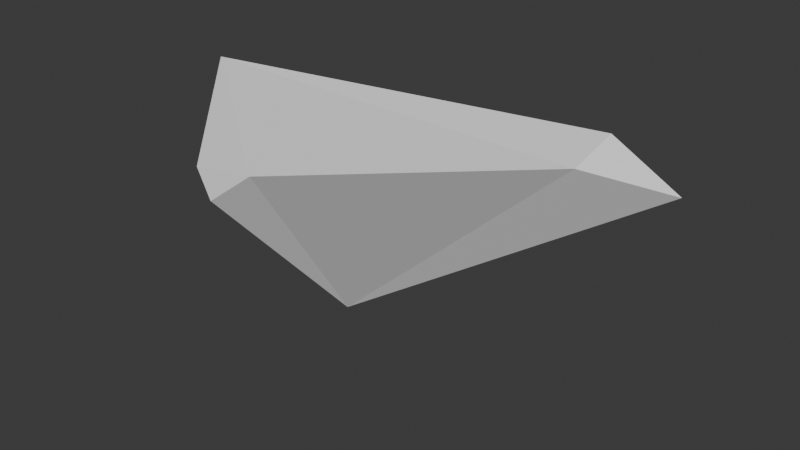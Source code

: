 # Source: shard.blend  (saved by Blender 4.0.36; exported with 4.5.12 LTS)
import bpy
from mathutils import Matrix  # noqa: F401  (used for matrix-valued properties, if any)

bpy.ops.wm.read_factory_settings(use_empty=True)
scene = bpy.context.scene
scene.name = 'Scene'

# ---- collections
col_collection = bpy.data.collections.new('Collection'); scene.collection.children.link(col_collection)

# ---- world
world_world = bpy.data.worlds.new('World'); scene.world = world_world
world_world.use_nodes = True; world_world.node_tree.nodes.clear()
_N = world_world.node_tree.nodes; _L = world_world.node_tree.links
n0 = _N.new('ShaderNodeOutputWorld'); n0.name = 'World Output'; n0.location = (300, 300)
n1 = _N.new('ShaderNodeBackground'); n1.name = 'Background'; n1.location = (10, 300)
n1.inputs[0].default_value = (0.05088, 0.05088, 0.05088, 1.0)
_L.new(n1.outputs[0], n0.inputs[0])
n0.is_active_output = True
world_world.color = (0.05088, 0.05088, 0.05088)
world_world.use_sun_shadow = False
world_world.sun_shadow_jitter_overblur = 0.0

# ---- meshes
me_cone_001 = bpy.data.meshes.new('Cone.001')
me_cone_001.from_pydata([(6.098, -0.08284, -3.324), (-3.311, -0.1545, -3.31), (-0.2644, -0.1545, 0.9324), (-0.1204, 2.188, -2.622), (-0.9401, 2.336, -1.993), (-1.461, 2.136, -2.395), (4.734, 0.509, -3.574), (2.672, -1.096, -2.812), (4.933, -0.08284, -3.967), (0.8429, -1.734, -2.31), (0.1524, -1.512, -1.517), (-0.5642, -1.512, -2.427)], [], [(4, 2, 0, 6, 3), (10, 2, 1, 11), (1, 2, 4, 5), (8, 1, 5, 3, 6), (4, 3, 5), (0, 8, 6), (0, 7, 8), (7, 9, 11, 1, 8), (9, 10, 11), (0, 2, 10, 9, 7)])
_uv = me_cone_001.uv_layers.new(name='UVMap')
_uv.uv.foreach_set('vector', [0.25, 0.37, 0.25, 0.25, 0.49, 0.25, 0.43, 0.31, 0.37, 0.37, 0.25, 0.13, 0.25, 0.25, 0.01, 0.25, 0.13, 0.13, 0.01, 0.25, 0.25, 0.25, 0.25, 0.37, 0.13, 0.37, 0.75, 0.25, 0.51, 0.25, 0.63, 0.37, 0.87, 0.37, 0.93, 0.31, 0.0, 0.0, 0.0, 0.0, 0.0, 0.0, 0.99, 0.25, 0.75, 0.25, 0.93, 0.31, 0.99, 0.25, 0.87, 0.13, 0.75, 0.25, 0.87, 0.13, 0.81, 0.07, 0.63, 0.13, 0.51, 0.25, 0.75, 0.25, 0.0, 0.0, 0.0, 0.0, 0.0, 0.0, 0.49, 0.25, 0.25, 0.25, 0.25, 0.13, 0.31, 0.07, 0.37, 0.13])
me_cone_001.update()

# ---- objects
ob_cone = bpy.data.objects.new('Cone', me_cone_001)

# ---- transforms, parenting, visibility, modifiers, constraints
ob_cone.location = (0.0, 0.4657, -1.395)
ob_cone.rotation_euler = (3.142, 0.0, 0.0)

# ---- collection membership
col_collection.objects.link(ob_cone)

# ---- scene / render settings (as saved in the file)
scene.frame_start = 1; scene.frame_end = 250; scene.frame_set(16)
scene.render.engine = 'BLENDER_EEVEE_NEXT'
scene.cycles.sampling_pattern = 'TABULATED_SOBOL'
bpy.context.view_layer.update()

# ---- added for rendering (the .blend has no active camera and no usable light): camera, sun
cam_auto = bpy.data.cameras.new('AutoCamera')
cam_auto.lens = 50.0
cam_auto.sensor_width = 36.0
cam_auto.clip_end = 1000.0
ob_auto_camera = bpy.data.objects.new('AutoCamera', cam_auto)
scene.collection.objects.link(ob_auto_camera)
ob_auto_camera.location = (11.9062, -12.4502, 8.53169)
ob_auto_camera.rotation_euler = (1.09748, -7.21219e-08, 0.694738)
scene.camera = ob_auto_camera
light_auto_sun = bpy.data.lights.new('AutoSun', 'SUN')
light_auto_sun.energy = 3.0
light_auto_sun.angle = 0.0523599
ob_auto_sun = bpy.data.objects.new('AutoSun', light_auto_sun)
scene.collection.objects.link(ob_auto_sun)
ob_auto_sun.rotation_euler = (0.872665, 0.174533, 0.523599)
bpy.context.view_layer.update()
